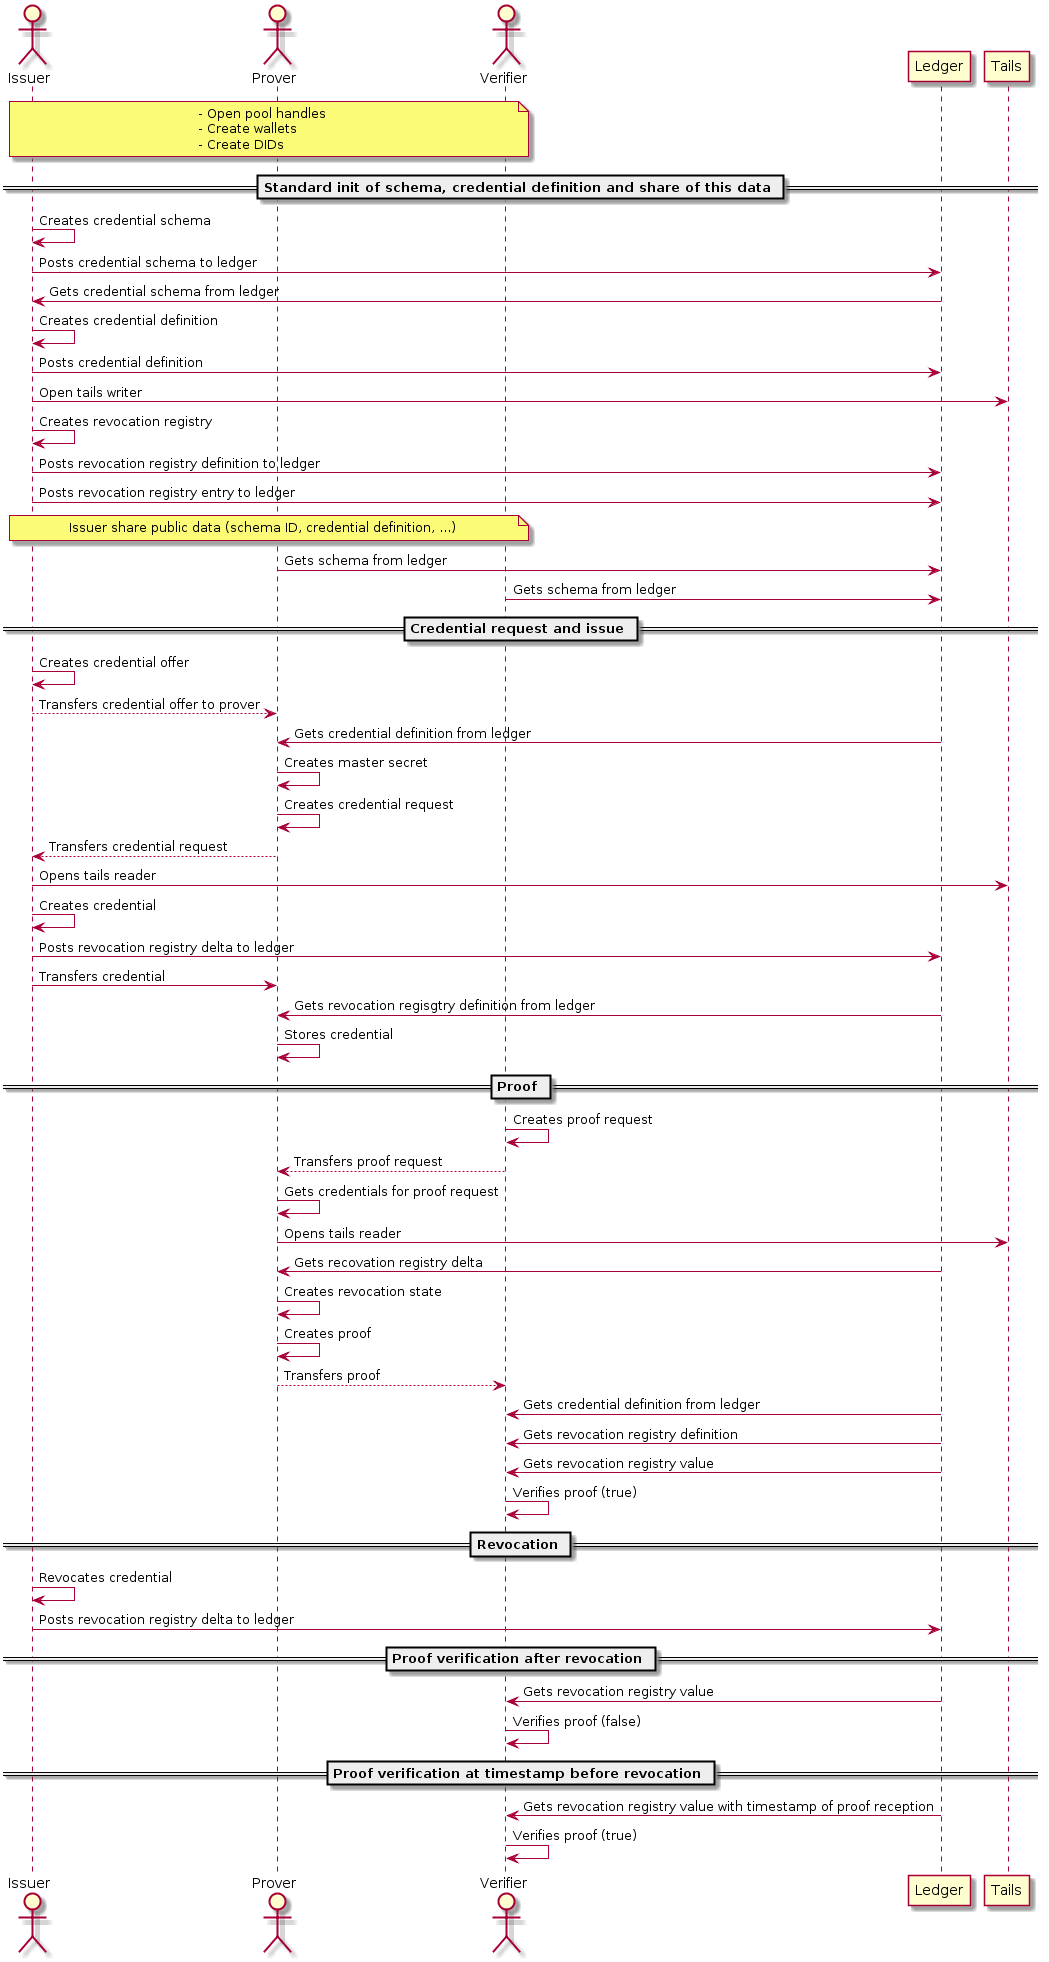

The diagram above was rendered by PlantUML. Its source (embedded in the PNG):
@startuml
actor "Issuer" as I
actor "Prover" as P
actor "Verifier" as V

participant "Ledger" as L
participant "Tails" as T

note over I, V
- Open pool handles
- Create wallets
- Create DIDs
end note

== Standard init of schema, credential definition and share of this data ==

I -> I : Creates credential schema
I -> L : Posts credential schema to ledger
L -> I : Gets credential schema from ledger
I -> I : Creates credential definition
I -> L : Posts credential definition
I -> T : Open tails writer
I -> I : Creates revocation registry
I -> L : Posts revocation registry definition to ledger
I -> L : Posts revocation registry entry to ledger

note over I, V
Issuer share public data (schema ID, credential definition, ...)
end note

P -> L : Gets schema from ledger
V -> L : Gets schema from ledger

== Credential request and issue ==

I -> I : Creates credential offer
I --> P : Transfers credential offer to prover
L -> P : Gets credential definition from ledger
P -> P : Creates master secret
P -> P : Creates credential request
P --> I : Transfers credential request
I -> T : Opens tails reader
I -> I : Creates credential
I -> L : Posts revocation registry delta to ledger
I -> P : Transfers credential
L -> P : Gets revocation regisgtry definition from ledger
P -> P : Stores credential

== Proof ==

V -> V : Creates proof request
V --> P : Transfers proof request
P -> P : Gets credentials for proof request
P -> T : Opens tails reader
L -> P : Gets recovation registry delta
P -> P :Creates revocation state
P -> P : Creates proof
P --> V : Transfers proof
L -> V : Gets credential definition from ledger
L -> V : Gets revocation registry definition
L -> V : Gets revocation registry value
V -> V : Verifies proof (true)

== Revocation ==

I -> I : Revocates credential
I -> L : Posts revocation registry delta to ledger

== Proof verification after revocation ==

L -> V : Gets revocation registry value
V -> V : Verifies proof (false)

== Proof verification at timestamp before revocation ==

L -> V : Gets revocation registry value with timestamp of proof reception
V -> V : Verifies proof (true)
@enduml